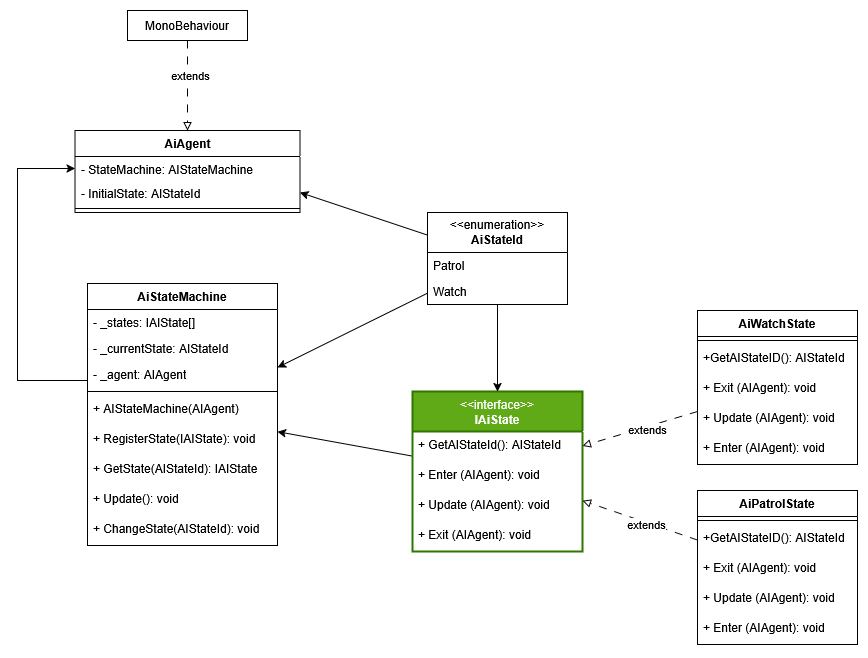

The diagram above was exported from draw.io. Its source (the exported page's mxGraphModel, read from the mxfile embedded in the PNG):
<mxGraphModel dx="2066" dy="1139" grid="1" gridSize="10" guides="1" tooltips="1" connect="1" arrows="1" fold="1" page="1" pageScale="1" pageWidth="850" pageHeight="1100" math="0" shadow="0">
  <root>
    <mxCell id="0" />
    <mxCell id="1" parent="0" />
    <mxCell id="cAc9sIujMGROLe1vqZh1-21" style="rounded=0;orthogonalLoop=1;jettySize=auto;html=1;dashed=1;dashPattern=8 8;endArrow=block;endFill=0;startSize=12;" parent="1" source="cAc9sIujMGROLe1vqZh1-1" target="cAc9sIujMGROLe1vqZh1-17" edge="1">
      <mxGeometry relative="1" as="geometry" />
    </mxCell>
    <mxCell id="cAc9sIujMGROLe1vqZh1-22" value="extends" style="edgeLabel;html=1;align=center;verticalAlign=middle;resizable=0;points=[];" parent="cAc9sIujMGROLe1vqZh1-21" vertex="1" connectable="0">
      <mxGeometry x="-0.1158" y="2" relative="1" as="geometry">
        <mxPoint as="offset" />
      </mxGeometry>
    </mxCell>
    <mxCell id="cAc9sIujMGROLe1vqZh1-53" style="rounded=0;orthogonalLoop=1;jettySize=auto;html=1;startSize=12;" parent="1" source="cAc9sIujMGROLe1vqZh1-17" target="cAc9sIujMGROLe1vqZh1-41" edge="1">
      <mxGeometry relative="1" as="geometry" />
    </mxCell>
    <mxCell id="cAc9sIujMGROLe1vqZh1-1" value="AiWatchState" style="swimlane;fontStyle=1;align=center;verticalAlign=top;childLayout=stackLayout;horizontal=1;startSize=26;horizontalStack=0;resizeParent=1;resizeParentMax=0;resizeLast=0;collapsible=1;marginBottom=0;whiteSpace=wrap;html=1;" parent="1" vertex="1">
      <mxGeometry x="1100" y="440" width="160" height="154" as="geometry" />
    </mxCell>
    <mxCell id="cAc9sIujMGROLe1vqZh1-3" value="" style="line;strokeWidth=1;fillColor=none;align=left;verticalAlign=middle;spacingTop=-1;spacingLeft=3;spacingRight=3;rotatable=0;labelPosition=right;points=[];portConstraint=eastwest;strokeColor=inherit;" parent="cAc9sIujMGROLe1vqZh1-1" vertex="1">
      <mxGeometry y="26" width="160" height="8" as="geometry" />
    </mxCell>
    <mxCell id="cAc9sIujMGROLe1vqZh1-37" value="+GetAIStateID(): AIStateId" style="text;strokeColor=none;fillColor=none;align=left;verticalAlign=top;spacingLeft=4;spacingRight=4;overflow=hidden;rotatable=0;points=[[0,0.5],[1,0.5]];portConstraint=eastwest;whiteSpace=wrap;html=1;" parent="cAc9sIujMGROLe1vqZh1-1" vertex="1">
      <mxGeometry y="34" width="160" height="30" as="geometry" />
    </mxCell>
    <mxCell id="cAc9sIujMGROLe1vqZh1-31" value="+ Exit (AIAgent): void" style="text;strokeColor=none;fillColor=none;align=left;verticalAlign=top;spacingLeft=4;spacingRight=4;overflow=hidden;rotatable=0;points=[[0,0.5],[1,0.5]];portConstraint=eastwest;whiteSpace=wrap;html=1;" parent="cAc9sIujMGROLe1vqZh1-1" vertex="1">
      <mxGeometry y="64" width="160" height="30" as="geometry" />
    </mxCell>
    <mxCell id="cAc9sIujMGROLe1vqZh1-30" value="&lt;div&gt;+ Update (AIAgent): void&lt;br&gt;&lt;div&gt;&lt;br&gt;&lt;br&gt;&lt;/div&gt;&lt;br&gt;&lt;/div&gt;" style="text;strokeColor=none;fillColor=none;align=left;verticalAlign=top;spacingLeft=4;spacingRight=4;overflow=hidden;rotatable=0;points=[[0,0.5],[1,0.5]];portConstraint=eastwest;whiteSpace=wrap;html=1;" parent="cAc9sIujMGROLe1vqZh1-1" vertex="1">
      <mxGeometry y="94" width="160" height="30" as="geometry" />
    </mxCell>
    <mxCell id="cAc9sIujMGROLe1vqZh1-29" value="&lt;div&gt;+ Enter (AIAgent): void&lt;br&gt;&lt;br&gt;&lt;/div&gt;" style="text;strokeColor=none;fillColor=none;align=left;verticalAlign=top;spacingLeft=4;spacingRight=4;overflow=hidden;rotatable=0;points=[[0,0.5],[1,0.5]];portConstraint=eastwest;whiteSpace=wrap;html=1;" parent="cAc9sIujMGROLe1vqZh1-1" vertex="1">
      <mxGeometry y="124" width="160" height="30" as="geometry" />
    </mxCell>
    <mxCell id="cAc9sIujMGROLe1vqZh1-5" value="&lt;div&gt;AiAgent&lt;/div&gt;" style="swimlane;fontStyle=1;align=center;verticalAlign=top;childLayout=stackLayout;horizontal=1;startSize=26;horizontalStack=0;resizeParent=1;resizeParentMax=0;resizeLast=0;collapsible=1;marginBottom=0;whiteSpace=wrap;html=1;" parent="1" vertex="1">
      <mxGeometry x="477.5" y="260" width="225" height="82" as="geometry" />
    </mxCell>
    <mxCell id="cAc9sIujMGROLe1vqZh1-6" value="- StateMachine: AIStateMachine" style="text;strokeColor=none;fillColor=none;align=left;verticalAlign=top;spacingLeft=4;spacingRight=4;overflow=hidden;rotatable=0;points=[[0,0.5],[1,0.5]];portConstraint=eastwest;whiteSpace=wrap;html=1;" parent="cAc9sIujMGROLe1vqZh1-5" vertex="1">
      <mxGeometry y="26" width="225" height="24" as="geometry" />
    </mxCell>
    <mxCell id="cAc9sIujMGROLe1vqZh1-49" value="- InitialState: AIStateId" style="text;strokeColor=none;fillColor=none;align=left;verticalAlign=top;spacingLeft=4;spacingRight=4;overflow=hidden;rotatable=0;points=[[0,0.5],[1,0.5]];portConstraint=eastwest;whiteSpace=wrap;html=1;" parent="cAc9sIujMGROLe1vqZh1-5" vertex="1">
      <mxGeometry y="50" width="225" height="24" as="geometry" />
    </mxCell>
    <mxCell id="cAc9sIujMGROLe1vqZh1-7" value="" style="line;strokeWidth=1;fillColor=none;align=left;verticalAlign=middle;spacingTop=-1;spacingLeft=3;spacingRight=3;rotatable=0;labelPosition=right;points=[];portConstraint=eastwest;strokeColor=inherit;" parent="cAc9sIujMGROLe1vqZh1-5" vertex="1">
      <mxGeometry y="74" width="225" height="8" as="geometry" />
    </mxCell>
    <mxCell id="cAc9sIujMGROLe1vqZh1-65" style="rounded=0;orthogonalLoop=1;jettySize=auto;html=1;" parent="1" source="cAc9sIujMGROLe1vqZh1-33" target="cAc9sIujMGROLe1vqZh1-41" edge="1">
      <mxGeometry relative="1" as="geometry" />
    </mxCell>
    <mxCell id="cAc9sIujMGROLe1vqZh1-66" style="rounded=0;orthogonalLoop=1;jettySize=auto;html=1;entryX=1;entryY=0.5;entryDx=0;entryDy=0;" parent="1" source="cAc9sIujMGROLe1vqZh1-33" target="cAc9sIujMGROLe1vqZh1-49" edge="1">
      <mxGeometry relative="1" as="geometry" />
    </mxCell>
    <mxCell id="cAc9sIujMGROLe1vqZh1-33" value="&lt;div&gt;&amp;lt;&amp;lt;enumeration&amp;gt;&amp;gt;&lt;/div&gt;&lt;div&gt;&lt;b&gt;AiStateId&lt;/b&gt;&lt;/div&gt;" style="swimlane;fontStyle=0;childLayout=stackLayout;horizontal=1;startSize=40;fillColor=none;horizontalStack=0;resizeParent=1;resizeParentMax=0;resizeLast=0;collapsible=1;marginBottom=0;whiteSpace=wrap;html=1;" parent="1" vertex="1">
      <mxGeometry x="830" y="342" width="140" height="92" as="geometry" />
    </mxCell>
    <mxCell id="cAc9sIujMGROLe1vqZh1-34" value="Patrol" style="text;strokeColor=none;fillColor=none;align=left;verticalAlign=top;spacingLeft=4;spacingRight=4;overflow=hidden;rotatable=0;points=[[0,0.5],[1,0.5]];portConstraint=eastwest;whiteSpace=wrap;html=1;" parent="cAc9sIujMGROLe1vqZh1-33" vertex="1">
      <mxGeometry y="40" width="140" height="26" as="geometry" />
    </mxCell>
    <mxCell id="cAc9sIujMGROLe1vqZh1-35" value="Watch" style="text;strokeColor=none;fillColor=none;align=left;verticalAlign=top;spacingLeft=4;spacingRight=4;overflow=hidden;rotatable=0;points=[[0,0.5],[1,0.5]];portConstraint=eastwest;whiteSpace=wrap;html=1;" parent="cAc9sIujMGROLe1vqZh1-33" vertex="1">
      <mxGeometry y="66" width="140" height="26" as="geometry" />
    </mxCell>
    <mxCell id="cAc9sIujMGROLe1vqZh1-41" value="AiStateMachine" style="swimlane;fontStyle=1;align=center;verticalAlign=top;childLayout=stackLayout;horizontal=1;startSize=26;horizontalStack=0;resizeParent=1;resizeParentMax=0;resizeLast=0;collapsible=1;marginBottom=0;whiteSpace=wrap;html=1;" parent="1" vertex="1">
      <mxGeometry x="490" y="413" width="190" height="262" as="geometry" />
    </mxCell>
    <mxCell id="cAc9sIujMGROLe1vqZh1-42" value="- _states: IAIState[]" style="text;strokeColor=none;fillColor=none;align=left;verticalAlign=top;spacingLeft=4;spacingRight=4;overflow=hidden;rotatable=0;points=[[0,0.5],[1,0.5]];portConstraint=eastwest;whiteSpace=wrap;html=1;" parent="cAc9sIujMGROLe1vqZh1-41" vertex="1">
      <mxGeometry y="26" width="190" height="26" as="geometry" />
    </mxCell>
    <mxCell id="cAc9sIujMGROLe1vqZh1-51" value="- _currentState: AIStateId" style="text;strokeColor=none;fillColor=none;align=left;verticalAlign=top;spacingLeft=4;spacingRight=4;overflow=hidden;rotatable=0;points=[[0,0.5],[1,0.5]];portConstraint=eastwest;whiteSpace=wrap;html=1;" parent="cAc9sIujMGROLe1vqZh1-41" vertex="1">
      <mxGeometry y="52" width="190" height="26" as="geometry" />
    </mxCell>
    <mxCell id="cAc9sIujMGROLe1vqZh1-50" value="- _agent: AIAgent" style="text;strokeColor=none;fillColor=none;align=left;verticalAlign=top;spacingLeft=4;spacingRight=4;overflow=hidden;rotatable=0;points=[[0,0.5],[1,0.5]];portConstraint=eastwest;whiteSpace=wrap;html=1;" parent="cAc9sIujMGROLe1vqZh1-41" vertex="1">
      <mxGeometry y="78" width="190" height="26" as="geometry" />
    </mxCell>
    <mxCell id="cAc9sIujMGROLe1vqZh1-43" value="" style="line;strokeWidth=1;fillColor=none;align=left;verticalAlign=middle;spacingTop=-1;spacingLeft=3;spacingRight=3;rotatable=0;labelPosition=right;points=[];portConstraint=eastwest;strokeColor=inherit;" parent="cAc9sIujMGROLe1vqZh1-41" vertex="1">
      <mxGeometry y="104" width="190" height="8" as="geometry" />
    </mxCell>
    <mxCell id="cAc9sIujMGROLe1vqZh1-47" value="+ AIStateMachine(AIAgent)" style="text;strokeColor=none;fillColor=none;align=left;verticalAlign=top;spacingLeft=4;spacingRight=4;overflow=hidden;rotatable=0;points=[[0,0.5],[1,0.5]];portConstraint=eastwest;whiteSpace=wrap;html=1;" parent="cAc9sIujMGROLe1vqZh1-41" vertex="1">
      <mxGeometry y="112" width="190" height="30" as="geometry" />
    </mxCell>
    <mxCell id="cAc9sIujMGROLe1vqZh1-58" value="+ RegisterState(IAIState): void" style="text;strokeColor=none;fillColor=none;align=left;verticalAlign=top;spacingLeft=4;spacingRight=4;overflow=hidden;rotatable=0;points=[[0,0.5],[1,0.5]];portConstraint=eastwest;whiteSpace=wrap;html=1;" parent="cAc9sIujMGROLe1vqZh1-41" vertex="1">
      <mxGeometry y="142" width="190" height="30" as="geometry" />
    </mxCell>
    <mxCell id="cAc9sIujMGROLe1vqZh1-57" value="+ GetState(AIStateId): IAIState" style="text;strokeColor=none;fillColor=none;align=left;verticalAlign=top;spacingLeft=4;spacingRight=4;overflow=hidden;rotatable=0;points=[[0,0.5],[1,0.5]];portConstraint=eastwest;whiteSpace=wrap;html=1;" parent="cAc9sIujMGROLe1vqZh1-41" vertex="1">
      <mxGeometry y="172" width="190" height="30" as="geometry" />
    </mxCell>
    <mxCell id="cAc9sIujMGROLe1vqZh1-56" value="+ Update(): void" style="text;strokeColor=none;fillColor=none;align=left;verticalAlign=top;spacingLeft=4;spacingRight=4;overflow=hidden;rotatable=0;points=[[0,0.5],[1,0.5]];portConstraint=eastwest;whiteSpace=wrap;html=1;" parent="cAc9sIujMGROLe1vqZh1-41" vertex="1">
      <mxGeometry y="202" width="190" height="30" as="geometry" />
    </mxCell>
    <mxCell id="cAc9sIujMGROLe1vqZh1-55" value="+ ChangeState(AIStateId): void" style="text;strokeColor=none;fillColor=none;align=left;verticalAlign=top;spacingLeft=4;spacingRight=4;overflow=hidden;rotatable=0;points=[[0,0.5],[1,0.5]];portConstraint=eastwest;whiteSpace=wrap;html=1;" parent="cAc9sIujMGROLe1vqZh1-41" vertex="1">
      <mxGeometry y="232" width="190" height="30" as="geometry" />
    </mxCell>
    <mxCell id="cAc9sIujMGROLe1vqZh1-60" style="rounded=0;orthogonalLoop=1;jettySize=auto;html=1;startSize=12;endArrow=block;endFill=0;dashed=1;dashPattern=8 8;" parent="1" source="cAc9sIujMGROLe1vqZh1-59" target="cAc9sIujMGROLe1vqZh1-5" edge="1">
      <mxGeometry relative="1" as="geometry" />
    </mxCell>
    <mxCell id="cAc9sIujMGROLe1vqZh1-64" value="extends" style="edgeLabel;html=1;align=center;verticalAlign=middle;resizable=0;points=[];" parent="cAc9sIujMGROLe1vqZh1-60" vertex="1" connectable="0">
      <mxGeometry x="-0.25" y="2" relative="1" as="geometry">
        <mxPoint as="offset" />
      </mxGeometry>
    </mxCell>
    <mxCell id="cAc9sIujMGROLe1vqZh1-59" value="MonoBehaviour" style="html=1;whiteSpace=wrap;" parent="1" vertex="1">
      <mxGeometry x="530" y="140" width="120" height="30" as="geometry" />
    </mxCell>
    <mxCell id="cAc9sIujMGROLe1vqZh1-63" style="edgeStyle=orthogonalEdgeStyle;rounded=0;orthogonalLoop=1;jettySize=auto;html=1;entryX=0;entryY=0.5;entryDx=0;entryDy=0;" parent="1" source="cAc9sIujMGROLe1vqZh1-50" target="cAc9sIujMGROLe1vqZh1-6" edge="1">
      <mxGeometry relative="1" as="geometry">
        <Array as="points">
          <mxPoint x="420" y="510" />
          <mxPoint x="420" y="298" />
        </Array>
      </mxGeometry>
    </mxCell>
    <mxCell id="cAc9sIujMGROLe1vqZh1-17" value="&lt;div&gt;&lt;span style=&quot;font-weight: normal;&quot;&gt;&amp;lt;&amp;lt;interface&amp;gt;&amp;gt;&lt;/span&gt;&lt;/div&gt;&lt;div&gt;IAiState&lt;/div&gt;" style="swimlane;fontStyle=1;align=center;verticalAlign=top;childLayout=stackLayout;horizontal=1;startSize=40;horizontalStack=0;resizeParent=1;resizeParentMax=0;resizeLast=0;collapsible=1;marginBottom=0;whiteSpace=wrap;html=1;direction=east;movable=1;resizable=1;rotatable=1;deletable=1;editable=1;locked=0;connectable=1;fillColor=#60a917;strokeColor=#2D7600;fontColor=#ffffff;strokeWidth=2;" parent="1" vertex="1">
      <mxGeometry x="815" y="521" width="170" height="160" as="geometry" />
    </mxCell>
    <mxCell id="cAc9sIujMGROLe1vqZh1-32" value="+ GetAIStateId(): AIStateId" style="text;strokeColor=none;fillColor=none;align=left;verticalAlign=top;spacingLeft=4;spacingRight=4;overflow=hidden;rotatable=0;points=[[0,0.5],[1,0.5]];portConstraint=eastwest;whiteSpace=wrap;html=1;" parent="cAc9sIujMGROLe1vqZh1-17" vertex="1">
      <mxGeometry y="40" width="170" height="30" as="geometry" />
    </mxCell>
    <mxCell id="cAc9sIujMGROLe1vqZh1-18" value="&lt;div&gt;+ Enter (AIAgent): void&lt;br&gt;&lt;br&gt;&lt;/div&gt;" style="text;strokeColor=none;fillColor=none;align=left;verticalAlign=top;spacingLeft=4;spacingRight=4;overflow=hidden;rotatable=0;points=[[0,0.5],[1,0.5]];portConstraint=eastwest;whiteSpace=wrap;html=1;" parent="cAc9sIujMGROLe1vqZh1-17" vertex="1">
      <mxGeometry y="70" width="170" height="30" as="geometry" />
    </mxCell>
    <mxCell id="cAc9sIujMGROLe1vqZh1-26" value="&lt;div&gt;+ Update (AIAgent): void&lt;br&gt;&lt;div&gt;&lt;br&gt;&lt;br&gt;&lt;/div&gt;&lt;br&gt;&lt;/div&gt;" style="text;strokeColor=none;fillColor=none;align=left;verticalAlign=top;spacingLeft=4;spacingRight=4;overflow=hidden;rotatable=0;points=[[0,0.5],[1,0.5]];portConstraint=eastwest;whiteSpace=wrap;html=1;" parent="cAc9sIujMGROLe1vqZh1-17" vertex="1">
      <mxGeometry y="100" width="170" height="30" as="geometry" />
    </mxCell>
    <mxCell id="cAc9sIujMGROLe1vqZh1-25" value="+ Exit (AIAgent): void" style="text;strokeColor=none;fillColor=none;align=left;verticalAlign=top;spacingLeft=4;spacingRight=4;overflow=hidden;rotatable=0;points=[[0,0.5],[1,0.5]];portConstraint=eastwest;whiteSpace=wrap;html=1;" parent="cAc9sIujMGROLe1vqZh1-17" vertex="1">
      <mxGeometry y="130" width="170" height="30" as="geometry" />
    </mxCell>
    <mxCell id="cAc9sIujMGROLe1vqZh1-39" style="rounded=0;orthogonalLoop=1;jettySize=auto;html=1;startSize=12;" parent="1" source="cAc9sIujMGROLe1vqZh1-33" target="cAc9sIujMGROLe1vqZh1-17" edge="1">
      <mxGeometry relative="1" as="geometry" />
    </mxCell>
    <mxCell id="cAc9sIujMGROLe1vqZh1-67" value="AiPatrolState" style="swimlane;fontStyle=1;align=center;verticalAlign=top;childLayout=stackLayout;horizontal=1;startSize=26;horizontalStack=0;resizeParent=1;resizeParentMax=0;resizeLast=0;collapsible=1;marginBottom=0;whiteSpace=wrap;html=1;" parent="1" vertex="1">
      <mxGeometry x="1100" y="620" width="160" height="154" as="geometry" />
    </mxCell>
    <mxCell id="cAc9sIujMGROLe1vqZh1-68" value="" style="line;strokeWidth=1;fillColor=none;align=left;verticalAlign=middle;spacingTop=-1;spacingLeft=3;spacingRight=3;rotatable=0;labelPosition=right;points=[];portConstraint=eastwest;strokeColor=inherit;" parent="cAc9sIujMGROLe1vqZh1-67" vertex="1">
      <mxGeometry y="26" width="160" height="8" as="geometry" />
    </mxCell>
    <mxCell id="cAc9sIujMGROLe1vqZh1-69" value="+GetAIStateID(): AIStateId" style="text;strokeColor=none;fillColor=none;align=left;verticalAlign=top;spacingLeft=4;spacingRight=4;overflow=hidden;rotatable=0;points=[[0,0.5],[1,0.5]];portConstraint=eastwest;whiteSpace=wrap;html=1;" parent="cAc9sIujMGROLe1vqZh1-67" vertex="1">
      <mxGeometry y="34" width="160" height="30" as="geometry" />
    </mxCell>
    <mxCell id="cAc9sIujMGROLe1vqZh1-70" value="+ Exit (AIAgent): void" style="text;strokeColor=none;fillColor=none;align=left;verticalAlign=top;spacingLeft=4;spacingRight=4;overflow=hidden;rotatable=0;points=[[0,0.5],[1,0.5]];portConstraint=eastwest;whiteSpace=wrap;html=1;" parent="cAc9sIujMGROLe1vqZh1-67" vertex="1">
      <mxGeometry y="64" width="160" height="30" as="geometry" />
    </mxCell>
    <mxCell id="cAc9sIujMGROLe1vqZh1-71" value="&lt;div&gt;+ Update (AIAgent): void&lt;br&gt;&lt;div&gt;&lt;br&gt;&lt;br&gt;&lt;/div&gt;&lt;br&gt;&lt;/div&gt;" style="text;strokeColor=none;fillColor=none;align=left;verticalAlign=top;spacingLeft=4;spacingRight=4;overflow=hidden;rotatable=0;points=[[0,0.5],[1,0.5]];portConstraint=eastwest;whiteSpace=wrap;html=1;" parent="cAc9sIujMGROLe1vqZh1-67" vertex="1">
      <mxGeometry y="94" width="160" height="30" as="geometry" />
    </mxCell>
    <mxCell id="cAc9sIujMGROLe1vqZh1-72" value="&lt;div&gt;+ Enter (AIAgent): void&lt;br&gt;&lt;br&gt;&lt;/div&gt;" style="text;strokeColor=none;fillColor=none;align=left;verticalAlign=top;spacingLeft=4;spacingRight=4;overflow=hidden;rotatable=0;points=[[0,0.5],[1,0.5]];portConstraint=eastwest;whiteSpace=wrap;html=1;" parent="cAc9sIujMGROLe1vqZh1-67" vertex="1">
      <mxGeometry y="124" width="160" height="30" as="geometry" />
    </mxCell>
    <mxCell id="cAc9sIujMGROLe1vqZh1-73" style="rounded=0;orthogonalLoop=1;jettySize=auto;html=1;dashed=1;dashPattern=8 8;endArrow=block;endFill=0;startSize=12;" parent="1" source="cAc9sIujMGROLe1vqZh1-67" target="cAc9sIujMGROLe1vqZh1-17" edge="1">
      <mxGeometry relative="1" as="geometry">
        <mxPoint x="1050" y="752.95" as="sourcePoint" />
        <mxPoint x="930" y="753.95" as="targetPoint" />
      </mxGeometry>
    </mxCell>
    <mxCell id="cAc9sIujMGROLe1vqZh1-74" value="extends" style="edgeLabel;html=1;align=center;verticalAlign=middle;resizable=0;points=[];" parent="cAc9sIujMGROLe1vqZh1-73" vertex="1" connectable="0">
      <mxGeometry x="-0.1158" y="2" relative="1" as="geometry">
        <mxPoint as="offset" />
      </mxGeometry>
    </mxCell>
  </root>
</mxGraphModel>